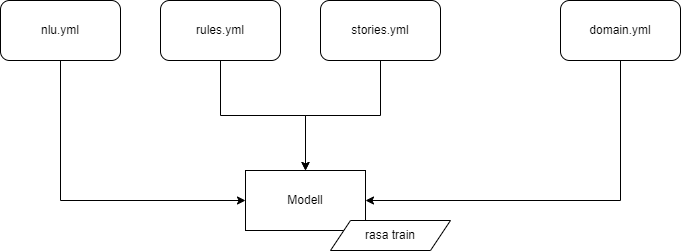

The diagram above was exported from draw.io. Its source (the exported page's mxGraphModel, read from the mxfile embedded in the PNG):
<mxGraphModel dx="1485" dy="1038" grid="1" gridSize="10" guides="1" tooltips="1" connect="1" arrows="1" fold="1" page="1" pageScale="1" pageWidth="850" pageHeight="1100" math="0" shadow="0">
  <root>
    <mxCell id="0" />
    <mxCell id="1" parent="0" />
    <mxCell id="-o_vt0s4savJsXbMPbZJ-6" style="edgeStyle=orthogonalEdgeStyle;rounded=0;orthogonalLoop=1;jettySize=auto;html=1;entryX=0;entryY=0.5;entryDx=0;entryDy=0;" edge="1" parent="1" source="-o_vt0s4savJsXbMPbZJ-1" target="-o_vt0s4savJsXbMPbZJ-5">
      <mxGeometry relative="1" as="geometry">
        <Array as="points">
          <mxPoint x="180" y="270" />
        </Array>
      </mxGeometry>
    </mxCell>
    <mxCell id="-o_vt0s4savJsXbMPbZJ-1" value="nlu.yml" style="rounded=1;whiteSpace=wrap;html=1;" vertex="1" parent="1">
      <mxGeometry x="120" y="70" width="120" height="60" as="geometry" />
    </mxCell>
    <mxCell id="-o_vt0s4savJsXbMPbZJ-7" style="edgeStyle=orthogonalEdgeStyle;rounded=0;orthogonalLoop=1;jettySize=auto;html=1;exitX=0.5;exitY=1;exitDx=0;exitDy=0;entryX=0.5;entryY=0;entryDx=0;entryDy=0;" edge="1" parent="1" source="-o_vt0s4savJsXbMPbZJ-2" target="-o_vt0s4savJsXbMPbZJ-5">
      <mxGeometry relative="1" as="geometry" />
    </mxCell>
    <mxCell id="-o_vt0s4savJsXbMPbZJ-2" value="rules.yml" style="rounded=1;whiteSpace=wrap;html=1;" vertex="1" parent="1">
      <mxGeometry x="280" y="70" width="120" height="60" as="geometry" />
    </mxCell>
    <mxCell id="-o_vt0s4savJsXbMPbZJ-8" style="edgeStyle=orthogonalEdgeStyle;rounded=0;orthogonalLoop=1;jettySize=auto;html=1;" edge="1" parent="1" source="-o_vt0s4savJsXbMPbZJ-3" target="-o_vt0s4savJsXbMPbZJ-5">
      <mxGeometry relative="1" as="geometry" />
    </mxCell>
    <mxCell id="-o_vt0s4savJsXbMPbZJ-3" value="stories.yml" style="rounded=1;whiteSpace=wrap;html=1;" vertex="1" parent="1">
      <mxGeometry x="440" y="70" width="120" height="60" as="geometry" />
    </mxCell>
    <mxCell id="-o_vt0s4savJsXbMPbZJ-9" style="edgeStyle=orthogonalEdgeStyle;rounded=0;orthogonalLoop=1;jettySize=auto;html=1;entryX=1;entryY=0.5;entryDx=0;entryDy=0;" edge="1" parent="1" source="-o_vt0s4savJsXbMPbZJ-4" target="-o_vt0s4savJsXbMPbZJ-5">
      <mxGeometry relative="1" as="geometry">
        <Array as="points">
          <mxPoint x="740" y="270" />
        </Array>
      </mxGeometry>
    </mxCell>
    <mxCell id="-o_vt0s4savJsXbMPbZJ-4" value="domain.yml&lt;br&gt;" style="rounded=1;whiteSpace=wrap;html=1;" vertex="1" parent="1">
      <mxGeometry x="680" y="70" width="120" height="60" as="geometry" />
    </mxCell>
    <mxCell id="-o_vt0s4savJsXbMPbZJ-5" value="Modell" style="whiteSpace=wrap;html=1;" vertex="1" parent="1">
      <mxGeometry x="365" y="240" width="120" height="60" as="geometry" />
    </mxCell>
    <mxCell id="-o_vt0s4savJsXbMPbZJ-10" value="rasa train" style="shape=parallelogram;perimeter=parallelogramPerimeter;whiteSpace=wrap;html=1;fixedSize=1;" vertex="1" parent="1">
      <mxGeometry x="450" y="290" width="120" height="30" as="geometry" />
    </mxCell>
  </root>
</mxGraphModel>